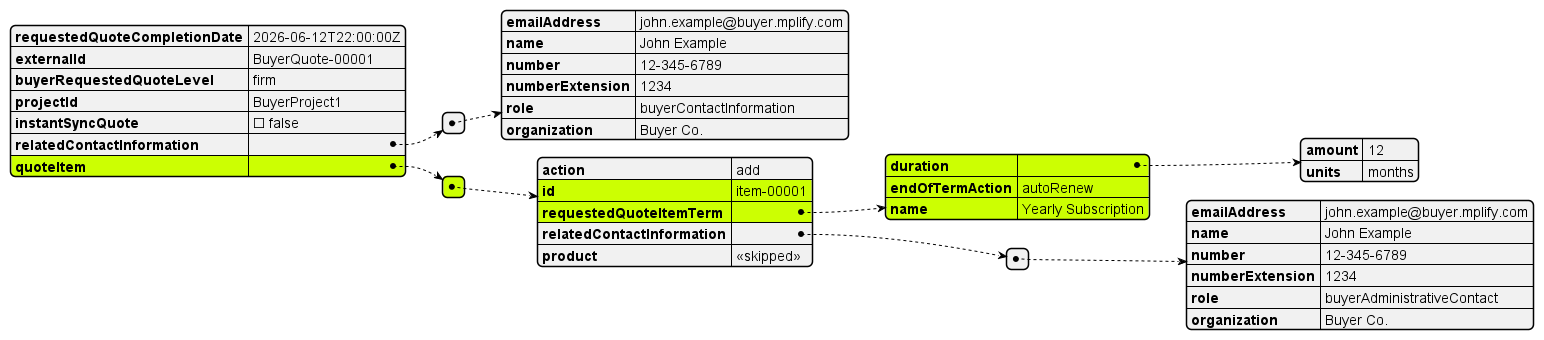

The diagram above was rendered by PlantUML. Its source (embedded in the PNG):
@startjson

#highlight "quoteItem" 
#highlight "quoteItem" / "0" 
#highlight "quoteItem" / "0" / "id" 
#highlight "quoteItem" / "0" / "requestedQuoteItemTerm" 
#highlight "quoteItem" / "0" / "requestedQuoteItemTerm" / "duration"
#highlight "quoteItem" / "0" / "requestedQuoteItemTerm" / "endOfTermAction"
#highlight "quoteItem" / "0" / "requestedQuoteItemTerm" / "name"



{
  "requestedQuoteCompletionDate": "2026-06-12T22:00:00Z",
  "externalId": "BuyerQuote-00001",
  "buyerRequestedQuoteLevel": "firm",
  "projectId": "BuyerProject1",
  "instantSyncQuote": false,
  "relatedContactInformation": [
    {
      "emailAddress": "john.example@buyer.mplify.com",
      "name": "John Example",
      "number": "12-345-6789",
      "numberExtension": "1234",
      "role": "buyerContactInformation",
      "organization": "Buyer Co."
    }
  ],
  "quoteItem": [
    {
      "action": "add",
      "id": "item-00001",
      "requestedQuoteItemTerm": {
        "duration": {
          "amount": 12,
          "units": "months"
        },
        "endOfTermAction": "autoRenew",
        "name": "Yearly Subscription"
      },
      "relatedContactInformation": [
        {
          "emailAddress": "john.example@buyer.mplify.com",
          "name": "John Example",
          "number": "12-345-6789",
          "numberExtension": "1234",
          "role": "buyerAdministrativeContact",
          "organization": "Buyer Co."
        }
      ],
      "product": "<<skipped>>"
    }
  ]
}
@endjson